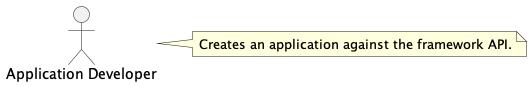

The diagram above was rendered by PlantUML. Its source (embedded in the PNG):
@startuml
'https://plantuml.com/use-case-diagram

actor :Application Developer: as actorAD
note right of actorAD
Creates an application against the framework API.
end note

@enduml